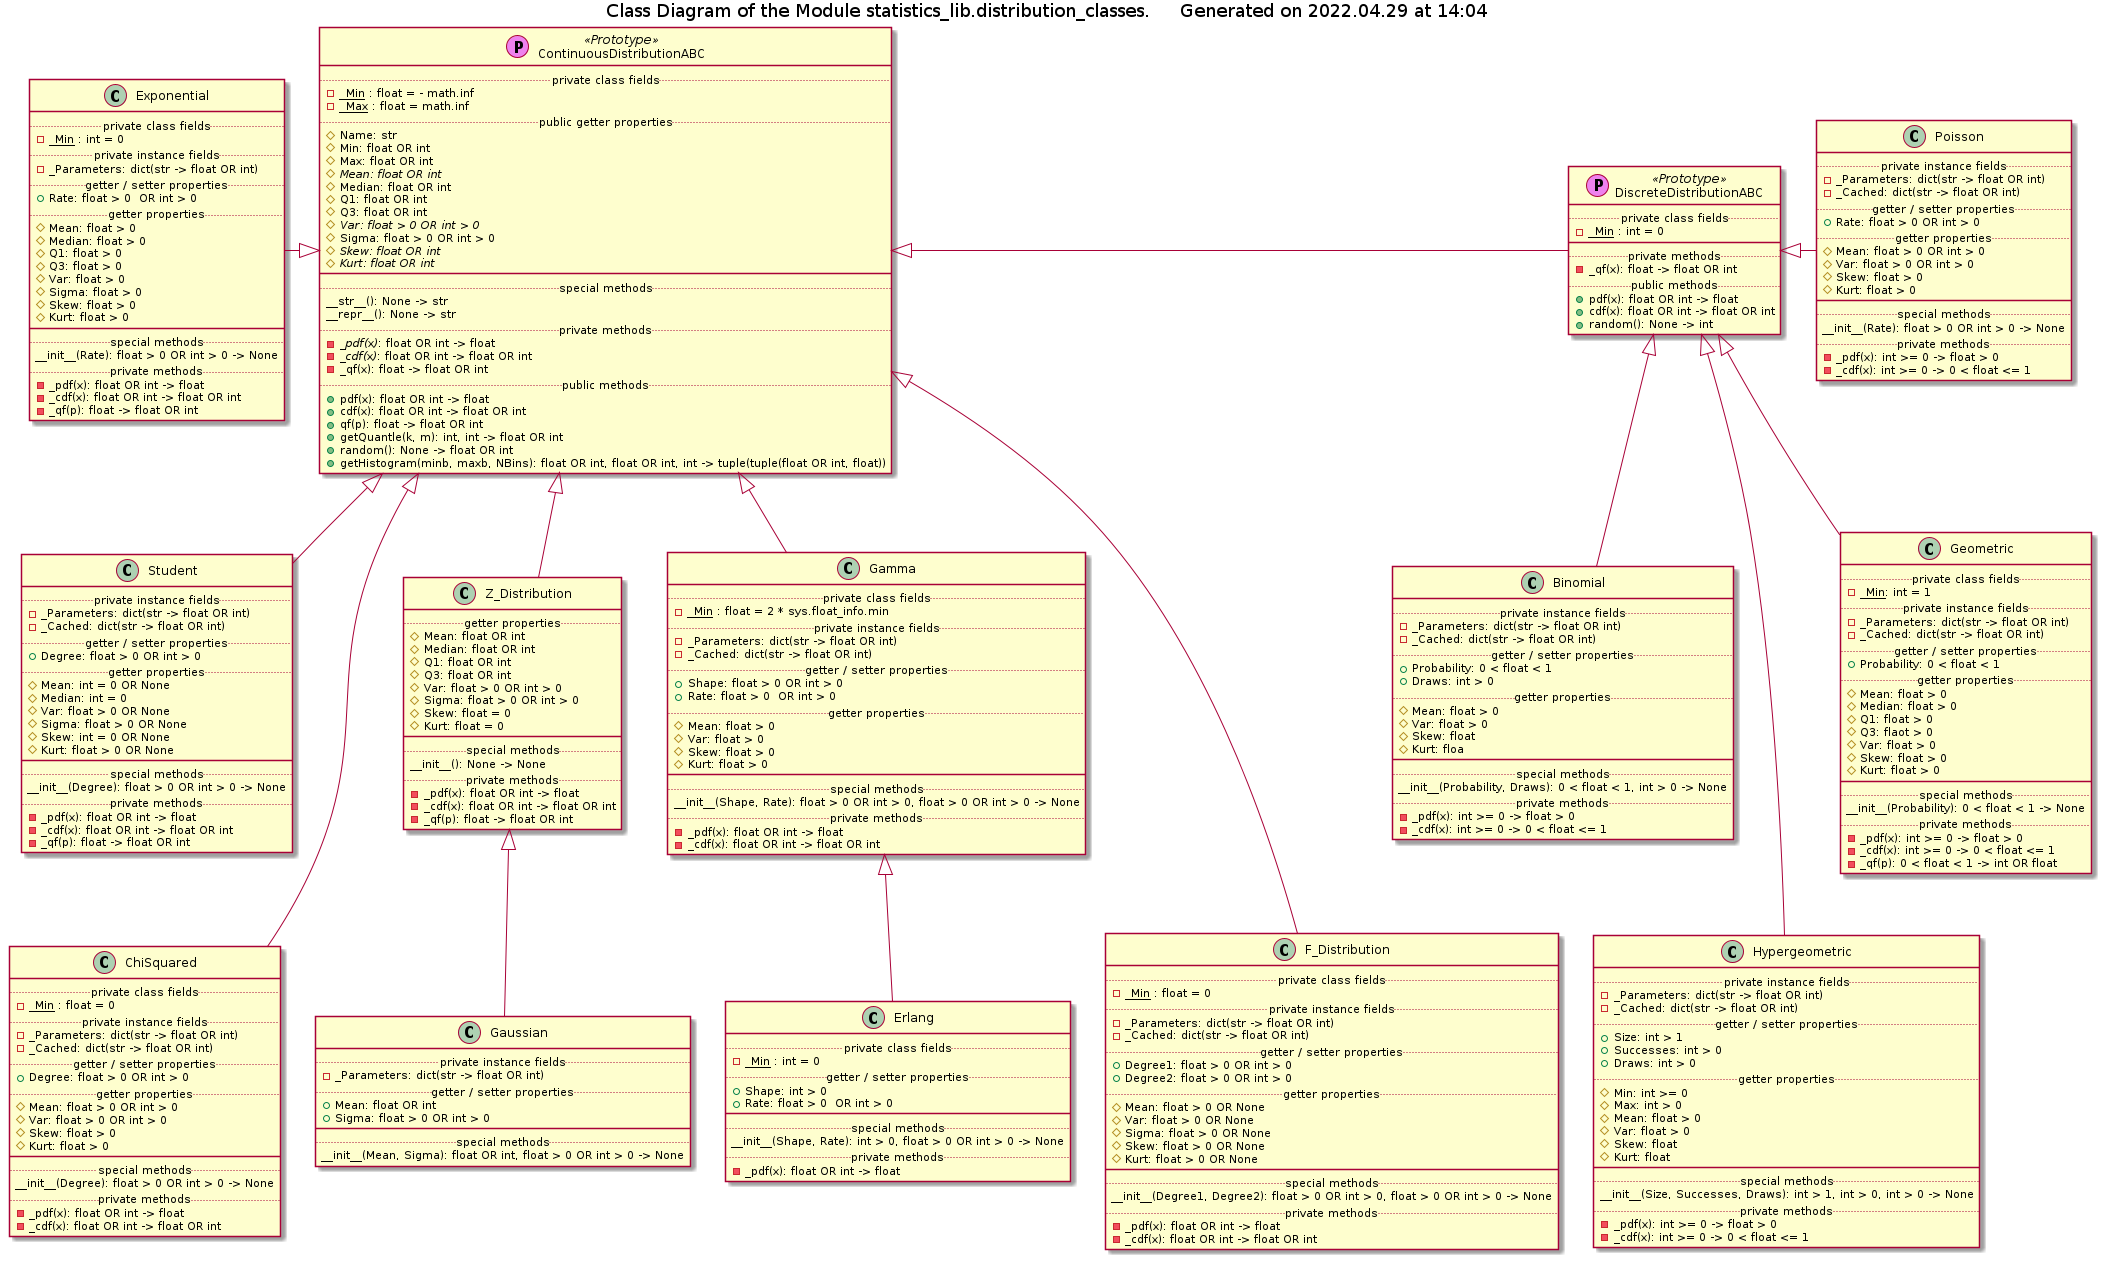

The diagram above was rendered by PlantUML. Its source (embedded in the PNG):
@startuml distribution_classes_classes

!if %not(%variable_exists("$COMPONENTS"))
    !include ../Templates/Components2.cuml
!endif

title Class Diagram of the Module statistics_lib.distribution_classes. $generated()

!if $is_not_defined("$CONTINUOUS_DISTRIBUTION_ABC")
    !include ./continuous_distribution_abc.iuml
!endif

!if $is_not_defined("$DISCRETE_DISTRIBUTION_ABC")
    !include ./discrete_distribution_abc.iuml
!endif

ContinuousDistributionABC <|- DiscreteDistributionABC

!if $is_not_defined("$EXPONENTIAL")
    !include ./exponential.iuml
!endif

Exponential -|> ContinuousDistributionABC

!if $is_not_defined("$STUDENT")
    !include ./student.iuml
!endif

Exponential -[hidden]- Student

ContinuousDistributionABC <|-- Student

!if $is_not_defined("$Z_DISTRIBUTION")
    !include ./z_distribution.iuml
!endif

ContinuousDistributionABC <|-- Z_Distribution

!if $is_not_defined("$GAUSSIAN")
    !include ./gaussian.iuml
!endif

Z_Distribution <|-- Gaussian

!if $is_not_defined("$GAMMA")
    !include ./gamma.iuml
!endif

ContinuousDistributionABC <|-- Gamma

!if $is_not_defined("$ERLANG")
    !include ./erlang.iuml
!endif

Gamma <|-- Erlang

!if $is_not_defined("$CHI_SQUARED")
    !include ./chi_squared.iuml
!endif

Student -[hidden]- ChiSquared

ContinuousDistributionABC <|--- ChiSquared

!if $is_not_defined("$F_DISTRIBUTION")
    !include ./f_distribution.iuml
!endif

ContinuousDistributionABC <|---F_Distribution

!if $is_not_defined("$POISSON")
    !include ./poisson.iuml
!endif

DiscreteDistributionABC <|- Poisson

!if $is_not_defined("$BINOMIAL")
    !include ./binomial.iuml
!endif

DiscreteDistributionABC <|-- Binomial

!if $is_not_defined("$HYPERGEOMETRIC")
    !include ./hypergeometric.iuml
!endif

DiscreteDistributionABC <|--- Hypergeometric

!if $is_not_defined("$GEOMETRIC")
    !include ./geometric.iuml
!endif

DiscreteDistributionABC <|-- Geometric

@enduml